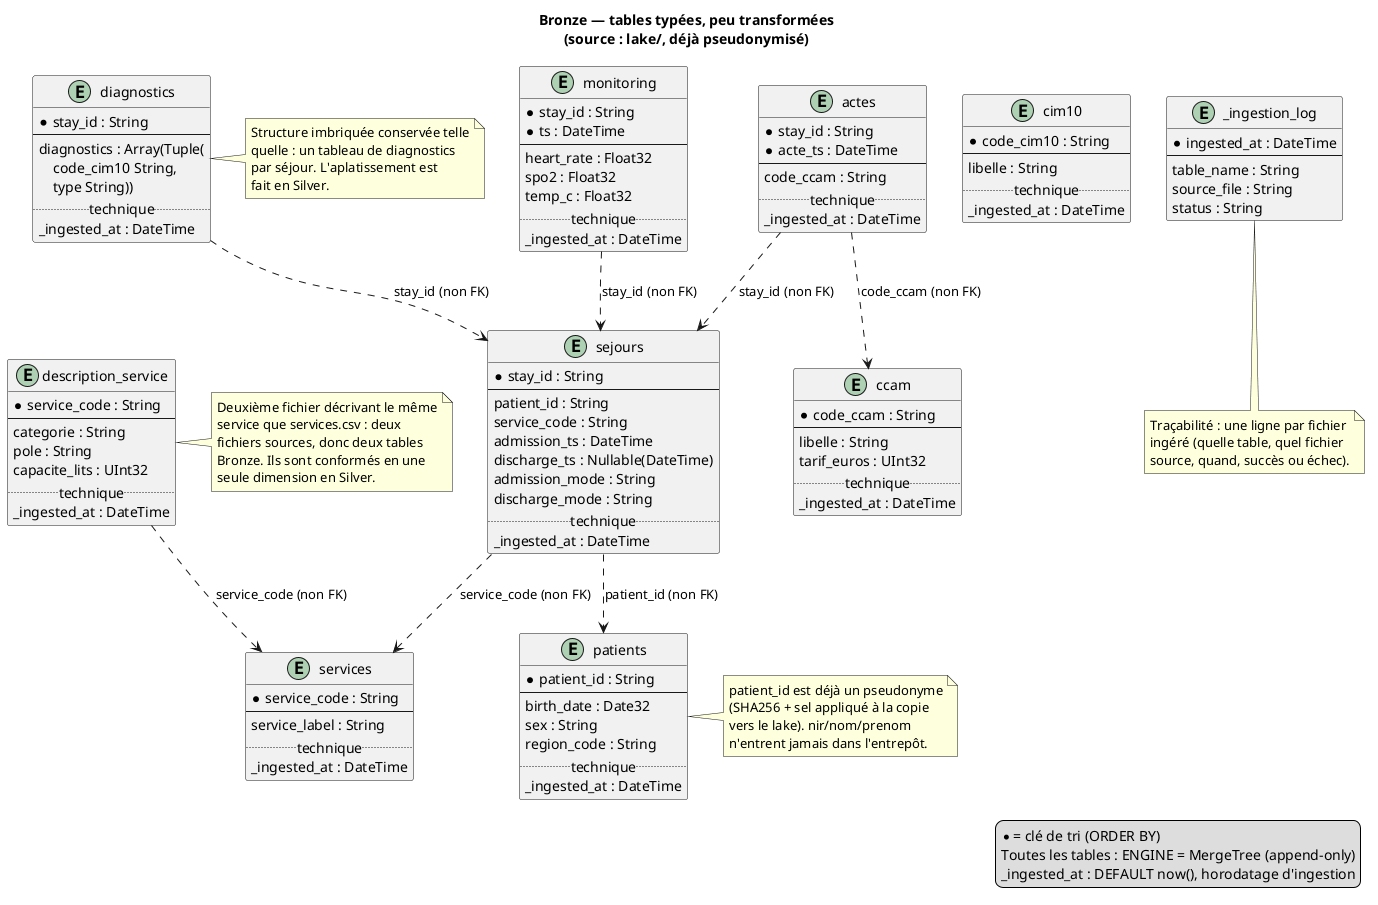

The diagram above was rendered by PlantUML. Its source (embedded in the PNG):
@startuml bronze

title Bronze — tables typées, peu transformées\n(source : lake/, déjà pseudonymisé)

legend right
  * = clé de tri (ORDER BY)
  Toutes les tables : ENGINE = MergeTree (append-only)
  _ingested_at : DEFAULT now(), horodatage d'ingestion
end legend

entity patients {
  * patient_id : String
  --
  birth_date : Date32
  sex : String
  region_code : String
  .. technique ..
  _ingested_at : DateTime
}

entity sejours {
  * stay_id : String
  --
  patient_id : String
  service_code : String
  admission_ts : DateTime
  discharge_ts : Nullable(DateTime)
  admission_mode : String
  discharge_mode : String
  .. technique ..
  _ingested_at : DateTime
}

entity diagnostics {
  * stay_id : String
  --
  diagnostics : Array(Tuple(\n    code_cim10 String,\n    type String))
  .. technique ..
  _ingested_at : DateTime
}

entity monitoring {
  * stay_id : String
  * ts : DateTime
  --
  heart_rate : Float32
  spo2 : Float32
  temp_c : Float32
  .. technique ..
  _ingested_at : DateTime
}

entity services {
  * service_code : String
  --
  service_label : String
  .. technique ..
  _ingested_at : DateTime
}

entity cim10 {
  * code_cim10 : String
  --
  libelle : String
  .. technique ..
  _ingested_at : DateTime
}

entity description_service {
  * service_code : String
  --
  categorie : String
  pole : String
  capacite_lits : UInt32
  .. technique ..
  _ingested_at : DateTime
}

entity ccam {
  * code_ccam : String
  --
  libelle : String
  tarif_euros : UInt32
  .. technique ..
  _ingested_at : DateTime
}

entity actes {
  * stay_id : String
  * acte_ts : DateTime
  --
  code_ccam : String
  .. technique ..
  _ingested_at : DateTime
}

entity _ingestion_log {
  * ingested_at : DateTime
  --
  table_name : String
  source_file : String
  status : String
}

' Relations logiques, non contraintes : Bronze accepte la donnée telle quelle,
' la validation référentielle n'a lieu qu'en Silver.
sejours ..> patients : patient_id (non FK)
sejours ..> services : service_code (non FK)
diagnostics ..> sejours : stay_id (non FK)
monitoring ..> sejours : stay_id (non FK)
actes ..> sejours : stay_id (non FK)
actes ..> ccam : code_ccam (non FK)
description_service ..> services : service_code (non FK)

note right of patients
  patient_id est déjà un pseudonyme
  (SHA256 + sel appliqué à la copie
  vers le lake). nir/nom/prenom
  n'entrent jamais dans l'entrepôt.
end note

note right of diagnostics
  Structure imbriquée conservée telle
  quelle : un tableau de diagnostics
  par séjour. L'aplatissement est
  fait en Silver.
end note

note right of description_service
  Deuxième fichier décrivant le même
  service que services.csv : deux
  fichiers sources, donc deux tables
  Bronze. Ils sont conformés en une
  seule dimension en Silver.
end note

note bottom of _ingestion_log
  Traçabilité : une ligne par fichier
  ingéré (quelle table, quel fichier
  source, quand, succès ou échec).
end note

@enduml